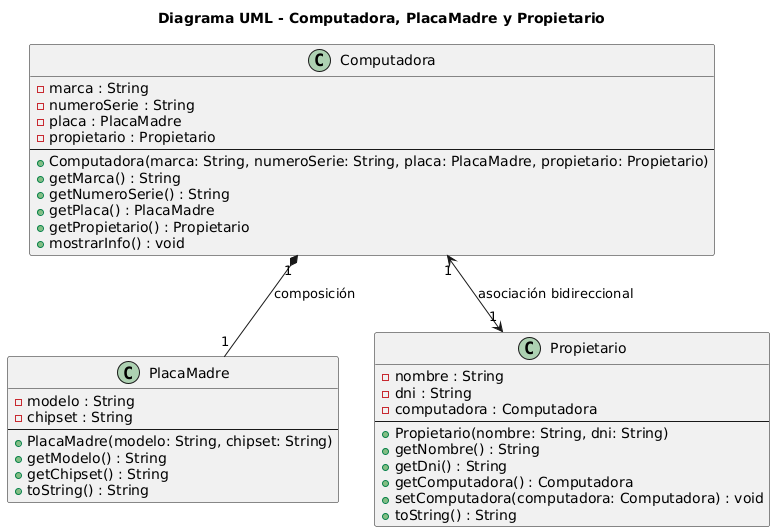

The diagram above was rendered by PlantUML. Its source (embedded in the PNG):
@startuml
title Diagrama UML - Computadora, PlacaMadre y Propietario

' Clase Computadora
class Computadora {
    - marca : String
    - numeroSerie : String
    - placa : PlacaMadre
    - propietario : Propietario
    --
    + Computadora(marca: String, numeroSerie: String, placa: PlacaMadre, propietario: Propietario)
    + getMarca() : String
    + getNumeroSerie() : String
    + getPlaca() : PlacaMadre
    + getPropietario() : Propietario
    + mostrarInfo() : void
}

' Clase PlacaMadre
class PlacaMadre {
    - modelo : String
    - chipset : String
    --
    + PlacaMadre(modelo: String, chipset: String)
    + getModelo() : String
    + getChipset() : String
    + toString() : String
}

' Clase Propietario
class Propietario {
    - nombre : String
    - dni : String
    - computadora : Computadora
    --
    + Propietario(nombre: String, dni: String)
    + getNombre() : String
    + getDni() : String
    + getComputadora() : Computadora
    + setComputadora(computadora: Computadora) : void
    + toString() : String
}

' Relaciones
Computadora "1" *-- "1" PlacaMadre : composición
Computadora "1" <--> "1" Propietario : asociación bidireccional
@enduml